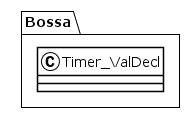

The diagram above was rendered by PlantUML. Its source (embedded in the PNG):
@startuml
!theme plain
package Bossa {
class Timer_ValDecl {
}
}
@enduml